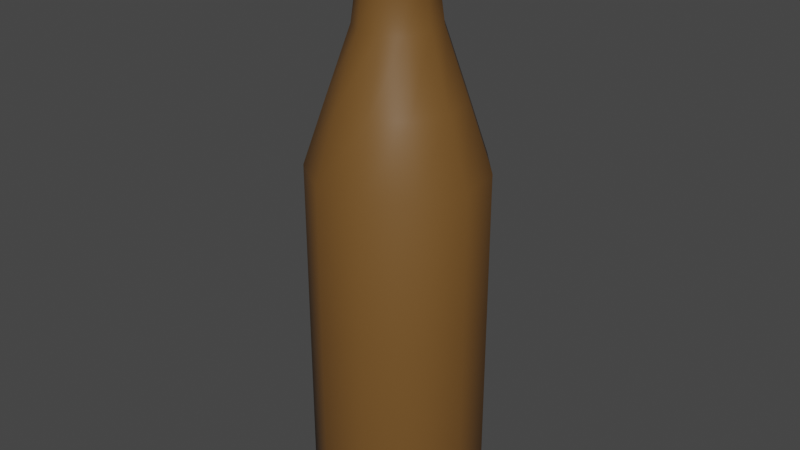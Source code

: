 # Source: cerveja.blend  (saved by Blender 3.5.10; exported with 4.5.12 LTS)
import bpy
from mathutils import Matrix  # noqa: F401  (used for matrix-valued properties, if any)

bpy.ops.wm.read_factory_settings(use_empty=True)
scene = bpy.context.scene
scene.name = 'Scene'

# ---- collections
col_collection = bpy.data.collections.new('Collection'); scene.collection.children.link(col_collection)

# ---- materials (node trees are filled in below, after node groups)
mat_material = bpy.data.materials.new('Material')
mat_material.use_transparent_shadow = False

# ---- material node trees
mat_material.use_nodes = True; mat_material.node_tree.nodes.clear()
_N = mat_material.node_tree.nodes; _L = mat_material.node_tree.links
n0 = _N.new('ShaderNodeBsdfPrincipled'); n0.name = 'Principled BSDF'; n0.location = (10, 300)
n0.distribution = 'GGX'
n0.subsurface_method = 'RANDOM_WALK_SKIN'
n0.inputs[0].default_value = (0.1758, 0.08357, 0.02107, 1.0)
n0.inputs[3].default_value = 1.45
n0.inputs[27].default_value = (0.0, 0.0, 0.0, 1.0)
n0.inputs[28].default_value = 1.0
n1 = _N.new('ShaderNodeOutputMaterial'); n1.name = 'Material Output'; n1.location = (300, 300)
_L.new(n0.outputs[0], n1.inputs[0])
n1.is_active_output = True

# ---- world
world_world = bpy.data.worlds.new('World'); scene.world = world_world
world_world.use_nodes = True; world_world.node_tree.nodes.clear()
_N = world_world.node_tree.nodes; _L = world_world.node_tree.links
n0 = _N.new('ShaderNodeOutputWorld'); n0.name = 'World Output'; n0.location = (300, 300)
n1 = _N.new('ShaderNodeBackground'); n1.name = 'Background'; n1.location = (10, 300)
n1.inputs[0].default_value = (0.05088, 0.05088, 0.05088, 1.0)
_L.new(n1.outputs[0], n0.inputs[0])
n0.is_active_output = True
world_world.color = (0.05088, 0.05088, 0.05088)
world_world.use_sun_shadow = False
world_world.sun_shadow_jitter_overblur = 0.0

# ---- meshes
me_circle_002 = bpy.data.meshes.new('Circle.002')
me_circle_002.from_pydata([(-8.651e-06, 0.2925, -0.215), (-0.1512, 0.2461, -0.215), (-0.2544, 0.1215, -0.215), (-0.2769, -0.04162, -0.215), (-0.2114, -0.1915, -0.215), (-0.07881, -0.2806, -0.215), (0.07879, -0.2806, -0.215), (0.2114, -0.1915, -0.215), (0.2768, -0.04162, -0.215), (0.2544, 0.1215, -0.215), (0.1512, 0.2461, -0.215), (-0.2254, 0.2956, -0.4112), (2.046e-05, 0.3561, -0.4112), (-0.3704, 0.1425, -0.4112), (-0.4004, -0.04849, -0.4112), (-0.3112, -0.2272, -0.4112), (-0.1186, -0.3404, -0.4112), (0.1186, -0.3404, -0.4112), (0.3113, -0.2272, -0.4112), (0.4004, -0.04849, -0.4112), (0.3704, 0.1425, -0.4112), (0.2255, 0.2956, -0.4112), (-0.2608, 0.3549, -0.215), (-1.206e-05, 0.4249, -0.215), (-0.4329, 0.1732, -0.215), (-0.4693, -0.05913, -0.215), (-0.3619, -0.2745, -0.215), (-0.1367, -0.4069, -0.215), (0.1367, -0.4069, -0.2149), (0.3619, -0.2745, -0.2149), (0.4693, -0.05913, -0.2149), (0.4328, 0.1732, -0.2149), (0.2608, 0.3549, -0.215), (0.004967, 0.7064, -2.158), (-0.3867, 0.5931, -2.158), (-0.6541, 0.2893, -2.158), (-0.7121, -0.1086, -2.158), (-0.5426, -0.4743, -2.158), (-0.1991, -0.6916, -2.158), (0.2091, -0.6916, -2.158), (0.5525, -0.4743, -2.158), (0.7221, -0.1086, -2.158), (0.664, 0.2893, -2.158), (0.3967, 0.5931, -2.158), (-0.1804, 0.2853, -1.059), (-0.3055, 0.1386, -1.059), (0.3385, -0.05366, -1.059), (0.3113, 0.1386, -1.059), (-0.09263, -0.3353, -1.059), (0.09841, -0.3353, -1.059), (-0.3327, -0.05366, -1.059), (0.1862, 0.2853, -1.059), (0.2591, -0.2303, -1.059), (-0.2533, -0.2303, -1.059), (0.00289, 0.3401, -1.059), (-0.2591, 0.1222, -0.6936), (0.2624, 0.1222, -0.6936), (0.08241, -0.2909, -0.6936), (-0.2821, -0.04539, -0.6936), (0.1566, 0.2501, -0.6936), (0.2183, -0.1994, -0.6936), (-0.215, -0.1994, -0.6936), (0.001651, 0.2978, -0.6936), (-0.07911, -0.2909, -0.6936), (0.2854, -0.04539, -0.6936), (-0.1533, 0.2501, -0.6936), (-0.2845, 0.4448, -1.614), (0.5316, -0.08225, -1.614), (-0.1465, -0.5201, -1.614), (0.2921, 0.4448, -1.614), (-0.5241, -0.08225, -1.614), (0.154, -0.5201, -1.614), (0.4888, 0.2166, -1.614), (-0.4813, 0.2166, -1.614), (0.4068, -0.3569, -1.614), (-0.3992, -0.3569, -1.614), (0.003759, 0.5298, -1.614), (-0.6528, 0.2895, -3.406), (-0.7109, -0.1084, -3.406), (0.6652, 0.2895, -3.406), (0.3979, 0.5933, -3.406), (0.2103, -0.6914, -3.406), (0.5537, -0.4741, -3.406), (-0.5413, -0.4741, -3.406), (0.006208, 0.7066, -3.406), (-0.3855, 0.5933, -3.406), (0.7233, -0.1084, -3.406), (-0.1979, -0.6914, -3.406), (0.007412, 0.7068, -4.928), (0.007449, 0.6536, -5.15), (-0.3557, 0.5486, -5.15), (-0.3843, 0.5935, -4.928), (-0.6032, 0.2674, -5.15), (-0.6516, 0.2897, -4.928), (-0.6569, -0.1005, -5.15), (-0.7097, -0.1082, -4.928), (-0.5001, -0.4387, -5.15), (-0.5401, -0.4738, -4.928), (-0.1819, -0.6401, -5.15), (-0.1967, -0.6912, -4.928), (0.1968, -0.6401, -5.15), (0.2115, -0.6912, -4.928), (0.515, -0.4387, -5.15), (0.5549, -0.4738, -4.928), (0.6718, -0.1005, -5.15), (0.7245, -0.1082, -4.928), (0.6181, 0.2674, -5.15), (0.6664, 0.2897, -4.928), (0.3706, 0.5486, -5.15), (0.3991, 0.5935, -4.928), (-0.2608, 0.3549, -0.3763), (2.07e-05, 0.4249, -0.3763), (-0.4328, 0.1732, -0.3763), (-0.4693, -0.05915, -0.3763), (-0.3619, -0.2745, -0.3763), (-0.1367, -0.4069, -0.3763), (0.1367, -0.4069, -0.3762), (0.3619, -0.2745, -0.3762), (0.4693, -0.05915, -0.3762), (0.4329, 0.1732, -0.3763), (0.2608, 0.3549, -0.3763)], [], [(3, 2, 24, 25), (10, 9, 31, 32), (2, 1, 22, 24), (9, 8, 30, 31), (1, 0, 23, 22), (8, 7, 29, 30), (116, 117, 29, 28), (113, 114, 26, 25), (120, 111, 23, 32), (111, 110, 22, 23), (117, 118, 30, 29), (114, 115, 27, 26), (110, 112, 24, 22), (118, 119, 31, 30), (115, 116, 28, 27), (112, 113, 25, 24), (119, 120, 32, 31), (0, 10, 32, 23), (4, 3, 25, 26), (5, 4, 26, 27), (6, 5, 27, 28), (7, 6, 28, 29), (77, 78, 36, 35), (79, 80, 43, 42), (81, 82, 40, 39), (78, 83, 37, 36), (80, 84, 33, 43), (84, 85, 34, 33), (82, 86, 41, 40), (83, 87, 38, 37), (85, 77, 35, 34), (86, 79, 42, 41), (87, 81, 39, 38), (65, 55, 13, 11), (64, 56, 20, 19), (63, 57, 17, 16), (55, 58, 14, 13), (56, 59, 21, 20), (57, 60, 18, 17), (58, 61, 15, 14), (59, 62, 12, 21), (62, 65, 11, 12), (60, 64, 19, 18), (61, 63, 16, 15), (71, 74, 52, 49), (68, 71, 49, 48), (70, 75, 53, 50), (69, 76, 54, 51), (76, 66, 44, 54), (74, 67, 46, 52), (109, 88, 84, 80), (72, 69, 51, 47), (75, 68, 48, 53), (73, 70, 50, 45), (67, 72, 47, 46), (66, 73, 45, 44), (53, 48, 63, 61), (52, 46, 64, 60), (54, 44, 65, 62), (51, 54, 62, 59), (50, 53, 61, 58), (49, 52, 60, 57), (47, 51, 59, 56), (45, 50, 58, 55), (48, 49, 57, 63), (46, 47, 56, 64), (44, 45, 55, 65), (34, 35, 73, 66), (41, 42, 72, 67), (35, 36, 70, 73), (37, 38, 68, 75), (42, 43, 69, 72), (40, 41, 67, 74), (33, 34, 66, 76), (43, 33, 76, 69), (36, 37, 75, 70), (38, 39, 71, 68), (39, 40, 74, 71), (101, 103, 82, 81), (107, 109, 80, 79), (93, 95, 78, 77), (99, 101, 81, 87), (105, 107, 79, 86), (92, 90, 89, 108, 106, 104, 102, 100, 98, 96, 94), (91, 93, 77, 85), (97, 99, 87, 83), (103, 105, 86, 82), (95, 97, 83, 78), (91, 88, 89, 90), (93, 91, 90, 92), (95, 93, 92, 94), (97, 95, 94, 96), (99, 97, 96, 98), (101, 99, 98, 100), (103, 101, 100, 102), (105, 103, 102, 104), (107, 105, 104, 106), (109, 107, 106, 108), (88, 109, 108, 89), (88, 91, 85, 84), (12, 11, 110, 111), (11, 13, 112, 110), (13, 14, 113, 112), (14, 15, 114, 113), (15, 16, 115, 114), (16, 17, 116, 115), (17, 18, 117, 116), (18, 19, 118, 117), (19, 20, 119, 118), (20, 21, 120, 119), (21, 12, 111, 120)])
me_circle_002.polygons.foreach_set('use_smooth', [True] * 111)
_uv = me_circle_002.uv_layers.new(name='UVMap')
_uv.uv.foreach_set('vector', [0.0, 0.0, 0.0, 0.0, 0.0, 0.0, 0.0, 0.0, 0.0, 0.0, 0.0, 0.0, 0.0, 0.0, 0.0, 0.0, 0.0, 0.0, 0.0, 0.0, 0.0, 0.0, 0.0, 0.0, 0.0, 0.0, 0.0, 0.0, 0.0, 0.0, 0.0, 0.0, 0.0, 0.0, 0.0, 0.0, 0.0, 0.0, 0.0, 0.0, 0.0, 0.0, 0.0, 0.0, 0.0, 0.0, 0.0, 0.0, 0.0, 0.0, 0.0, 0.0, 0.0, 0.0, 0.0, 0.0, 0.0, 0.0, 0.0, 0.0, 0.0, 0.0, 0.0, 0.0, 0.0, 0.0, 0.0, 0.0, 0.0, 0.0, 0.0, 0.0, 0.0, 0.0, 0.0, 0.0, 0.0, 0.0, 0.0, 0.0, 0.0, 0.0, 0.0, 0.0, 0.0, 0.0, 0.0, 0.0, 0.0, 0.0, 0.0, 0.0, 0.0, 0.0, 0.0, 0.0, 0.0, 0.0, 0.0, 0.0, 0.0, 0.0, 0.0, 0.0, 0.0, 0.0, 0.0, 0.0, 0.0, 0.0, 0.0, 0.0, 0.0, 0.0, 0.0, 0.0, 0.0, 0.0, 0.0, 0.0, 0.0, 0.0, 0.0, 0.0, 0.0, 0.0, 0.0, 0.0, 0.0, 0.0, 0.0, 0.0, 0.0, 0.0, 0.0, 0.0, 0.0, 0.0, 0.0, 0.0, 0.0, 0.0, 0.0, 0.0, 0.0, 0.0, 0.0, 0.0, 0.0, 0.0, 0.0, 0.0, 0.0, 0.0, 0.0, 0.0, 0.0, 0.0, 0.0, 0.0, 0.0, 0.0, 0.0, 0.0, 0.0, 0.0, 0.0, 0.0, 0.0, 0.0, 0.0, 0.0, 0.0, 0.0, 0.0, 0.0, 0.0, 0.0, 0.0, 0.0, 0.0, 0.0, 0.0, 0.0, 0.0, 0.0, 0.0, 0.0, 0.0, 0.0, 0.0, 0.0, 0.0, 0.0, 0.0, 0.0, 0.0, 0.0, 0.0, 0.0, 0.0, 0.0, 0.0, 0.0, 0.0, 0.0, 0.0, 0.0, 0.0, 0.0, 0.0, 0.0, 0.0, 0.0, 0.0, 0.0, 0.0, 0.0, 0.0, 0.0, 0.0, 0.0, 0.0, 0.0, 0.0, 0.0, 0.0, 0.0, 0.0, 0.0, 0.0, 0.0, 0.0, 0.0, 0.0, 0.0, 0.0, 0.0, 0.0, 0.0, 0.0, 0.0, 0.0, 0.0, 0.0, 0.0, 0.0, 0.0, 0.0, 0.0, 0.0, 0.0, 0.0, 0.0, 0.0, 0.0, 0.0, 0.0, 0.0, 0.0, 0.0, 0.0, 0.0, 0.0, 0.0, 0.0, 0.0, 0.0, 0.0, 0.0, 0.0, 0.0, 0.0, 0.0, 0.0, 0.0, 0.0, 0.0, 0.0, 0.0, 0.0, 0.0, 0.0, 0.0, 0.0, 0.0, 0.0, 0.0, 0.0, 0.0, 0.0, 0.0, 0.0, 0.0, 0.0, 0.0, 0.0, 0.0, 0.0, 0.0, 0.0, 0.0, 0.0, 0.0, 0.0, 0.0, 0.0, 0.0, 0.0, 0.0, 0.0, 0.0, 0.0, 0.0, 0.0, 0.0, 0.0, 0.0, 0.0, 0.0, 0.0, 0.0, 0.0, 0.0, 0.0, 0.0, 0.0, 0.0, 0.0, 0.0, 0.0, 0.0, 0.0, 0.0, 0.0, 0.0, 0.0, 0.0, 0.0, 0.0, 0.0, 0.0, 0.0, 0.0, 0.0, 0.0, 0.0, 0.0, 0.0, 0.0, 0.0, 0.0, 0.0, 0.0, 0.0, 0.0, 0.0, 0.0, 0.0, 0.0, 0.0, 0.0, 0.0, 0.0, 0.0, 0.0, 0.0, 0.0, 0.0, 0.0, 0.0, 0.0, 0.0, 0.0, 0.0, 0.0, 0.0, 0.0, 0.0, 0.0, 0.0, 0.0, 0.0, 0.0, 0.0, 0.0, 0.0, 0.0, 0.0, 0.0, 0.0, 0.0, 0.0, 0.0, 0.0, 0.0, 0.0, 0.0, 0.0, 0.0, 0.0, 0.0, 0.0, 0.0, 0.0, 0.0, 0.0, 0.0, 0.0, 0.0, 0.0, 0.0, 0.0, 0.0, 0.0, 0.0, 0.0, 0.0, 0.0, 0.0, 0.0, 0.0, 0.0, 0.0, 0.0, 0.0, 0.0, 0.0, 0.0, 0.0, 0.0, 0.0, 0.0, 0.0, 0.0, 0.0, 0.0, 0.0, 0.0, 0.0, 0.0, 0.0, 0.0, 0.0, 0.0, 0.0, 0.0, 0.0, 0.0, 0.0, 0.0, 0.0, 0.0, 0.0, 0.0, 0.0, 0.0, 0.0, 0.0, 0.0, 0.0, 0.0, 0.0, 0.0, 0.0, 0.0, 0.0, 0.0, 0.0, 0.0, 0.0, 0.0, 0.0, 0.0, 0.0, 0.0, 0.0, 0.0, 0.0, 0.0, 0.0, 0.0, 0.0, 0.0, 0.0, 0.0, 0.0, 0.0, 0.0, 0.0, 0.0, 0.0, 0.0, 0.0, 0.0, 0.0, 0.0, 0.0, 0.0, 0.0, 0.0, 0.0, 0.0, 0.0, 0.0, 0.0, 0.0, 0.0, 0.0, 0.0, 0.0, 0.0, 0.0, 0.0, 0.0, 0.0, 0.0, 0.0, 0.0, 0.0, 0.0, 0.0, 0.0, 0.0, 0.0, 0.0, 0.0, 0.0, 0.0, 0.0, 0.0, 0.0, 0.0, 0.0, 0.0, 0.0, 0.0, 0.0, 0.0, 0.0, 0.0, 0.0, 0.0, 0.0, 0.0, 0.0, 0.0, 0.0, 0.0, 0.0, 0.0, 0.0, 0.0, 0.0, 0.0, 0.0, 0.0, 0.0, 0.0, 0.0, 0.0, 0.0, 0.0, 0.0, 0.0, 0.0, 0.0, 0.0, 0.0, 0.0, 0.0, 0.0, 0.0, 0.0, 0.0, 0.0, 0.0, 0.0, 0.0, 0.0, 0.0, 0.0, 0.0, 0.0, 0.0, 0.0, 0.0, 0.0, 0.0, 0.0, 0.0, 0.0, 0.0, 0.0, 0.0, 0.0, 0.0, 0.0, 0.0, 0.0, 0.0, 0.0, 0.0, 0.0, 0.0, 0.0, 0.0, 0.0, 0.0, 0.0, 0.0, 0.0, 0.0, 0.0, 0.0, 0.0, 0.0, 0.0, 0.0, 0.0, 0.0, 0.0, 0.0, 0.0, 0.0, 0.0, 0.0, 0.0, 0.0, 0.0, 0.0, 0.0, 0.0, 0.0, 0.0, 0.0, 0.0, 0.0, 0.0, 0.0, 0.0, 0.0, 0.0, 0.0, 0.0, 0.0, 0.0, 0.0, 0.0, 0.0, 0.0, 0.0, 0.0, 0.0, 0.0, 0.0, 0.0, 0.0, 0.0, 0.0, 0.0, 0.0, 0.0, 0.0, 0.0, 0.0, 0.0, 0.0, 0.0, 0.0, 0.0, 0.0, 0.0, 0.0, 0.0, 0.0, 0.0, 0.0, 0.0, 0.0, 0.0, 0.0, 0.0, 0.0, 0.0, 0.0, 0.0, 0.0, 0.0, 0.0, 0.0, 0.0, 0.0, 0.0, 0.0, 0.0, 0.0, 0.0, 0.0, 0.0, 0.0, 0.0, 0.0, 0.0, 0.0, 0.0, 0.0, 0.0, 0.0, 0.0, 0.0, 0.0, 0.0, 0.0, 0.0, 0.0, 0.0, 0.0, 0.0, 0.0, 0.0, 0.0, 0.0, 0.0, 0.0, 0.0, 0.0, 0.0, 0.0, 0.0, 0.0, 0.0, 0.0, 0.0, 0.0, 0.0, 0.0, 0.0, 0.0, 0.0, 0.0, 0.0, 0.0, 0.0, 0.0, 0.0, 0.0, 0.0, 0.0, 0.0, 0.0, 0.0, 0.0, 0.0, 0.0, 0.0, 0.0, 0.0, 0.0, 0.0, 0.0, 0.0, 0.0, 0.0, 0.0, 0.0, 0.0, 0.0, 0.0, 0.0, 0.0, 0.0, 0.0, 0.0, 0.0, 0.0, 0.0, 0.0, 0.0, 0.0, 0.0, 0.0, 0.0, 0.0, 0.0, 0.0, 0.0, 0.0, 0.0, 0.0, 0.0, 0.0, 0.0, 0.0, 0.0, 0.0, 0.0, 0.0, 0.0, 0.0, 0.0, 0.0, 0.0, 0.0, 0.0, 0.0, 0.0, 0.0, 0.0, 0.0, 0.0, 0.0, 0.0, 0.0, 0.0, 0.0, 0.0, 0.0, 0.0, 0.0, 0.0, 0.0, 0.0, 0.0, 0.0, 0.0, 0.0, 0.0, 0.0, 0.0, 0.0, 0.0, 0.0, 0.0, 0.0, 0.0, 0.0, 0.0, 0.0, 0.0, 0.0, 0.0, 0.0, 0.0, 0.0, 0.0, 0.0, 0.0, 0.0, 0.0, 0.0, 0.0, 0.0, 0.0, 0.0, 0.0, 0.0, 0.0, 0.0, 0.0, 0.0, 0.0, 0.0, 0.0, 0.0, 0.0, 0.0, 0.0, 0.0, 0.0, 0.0, 0.0, 0.0, 0.0, 0.0, 0.0, 0.0, 0.0, 0.0, 0.0, 0.0, 0.0, 0.0, 0.0, 0.0, 0.0, 0.0, 0.0, 0.0, 0.0, 0.0, 0.0, 0.0, 0.0, 0.0, 0.0, 0.0, 0.0, 0.0, 0.0, 0.0, 0.0])
me_circle_002.materials.append(mat_material)
me_circle_002.update()

# ---- objects
ob_rigidbody3d2 = bpy.data.objects.new('RigidBody3D2', None)
ob_collisionshape3d = bpy.data.objects.new('CollisionShape3D', None)
ob_circle_001 = bpy.data.objects.new('Circle.001', me_circle_002)

# ---- transforms, parenting, visibility, modifiers, constraints
ob_rigidbody3d2.location = (0.0, 0.0, 0.0)
ob_rigidbody3d2.rotation_mode = 'QUATERNION'
ob_rigidbody3d2.rotation_quaternion = (1.0, 0.0, 0.0, 0.0)
ob_rigidbody3d2.empty_display_size = 0.001
ob_collisionshape3d.parent = ob_rigidbody3d2
ob_collisionshape3d.location = (0.0, 0.0, 0.05937)
ob_collisionshape3d.rotation_mode = 'QUATERNION'
ob_collisionshape3d.rotation_quaternion = (1.0, 0.0, 0.0, 0.0)
ob_collisionshape3d.scale = (0.09835, 0.09835, 0.09835)
ob_collisionshape3d.empty_display_size = 0.02375
ob_circle_001.location = (-0.0004401, 0.0003636, 0.2188)
ob_circle_001.scale = (0.05556, 0.05556, 0.05556)

# ---- collection membership
scene.collection.objects.link(ob_rigidbody3d2)
scene.collection.objects.link(ob_collisionshape3d)
scene.collection.objects.link(ob_circle_001)

# ---- scene / render settings (as saved in the file)
scene.frame_start = 1; scene.frame_end = 250; scene.frame_set(1)
scene.render.engine = 'BLENDER_EEVEE_NEXT'
scene.cycles.sampling_pattern = 'TABULATED_SOBOL'
scene.view_settings.view_transform = 'Filmic'
bpy.context.view_layer.update()

# ---- added for rendering (the .blend has no active camera and no usable light): camera, sun
cam_auto = bpy.data.cameras.new('AutoCamera')
cam_auto.lens = 50.0
cam_auto.sensor_width = 36.0
cam_auto.clip_end = 1000.0
ob_auto_camera = bpy.data.objects.new('AutoCamera', cam_auto)
scene.collection.objects.link(ob_auto_camera)
ob_auto_camera.location = (0.273727, -0.327803, 0.288811)
ob_auto_camera.rotation_euler = (1.09748, -7.21219e-08, 0.694738)
scene.camera = ob_auto_camera
light_auto_sun = bpy.data.lights.new('AutoSun', 'SUN')
light_auto_sun.energy = 3.0
light_auto_sun.angle = 0.0523599
ob_auto_sun = bpy.data.objects.new('AutoSun', light_auto_sun)
scene.collection.objects.link(ob_auto_sun)
ob_auto_sun.rotation_euler = (0.872665, 0.174533, 0.523599)
bpy.context.view_layer.update()
